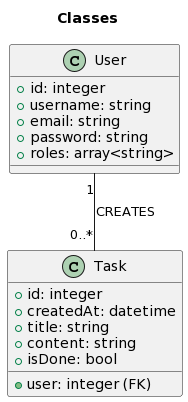

The diagram above was rendered by PlantUML. Its source (embedded in the PNG):
@startuml
title Classes

class User {
    + id: integer
    + username: string
    + email: string
    + password: string
    + roles: array<string>
}

class Task {
    + id: integer
    + createdAt: datetime
    + title: string
    + content: string
    + isDone: bool
    + user: integer (FK)
}

User "1" -- "0..*" Task: CREATES
@enduml